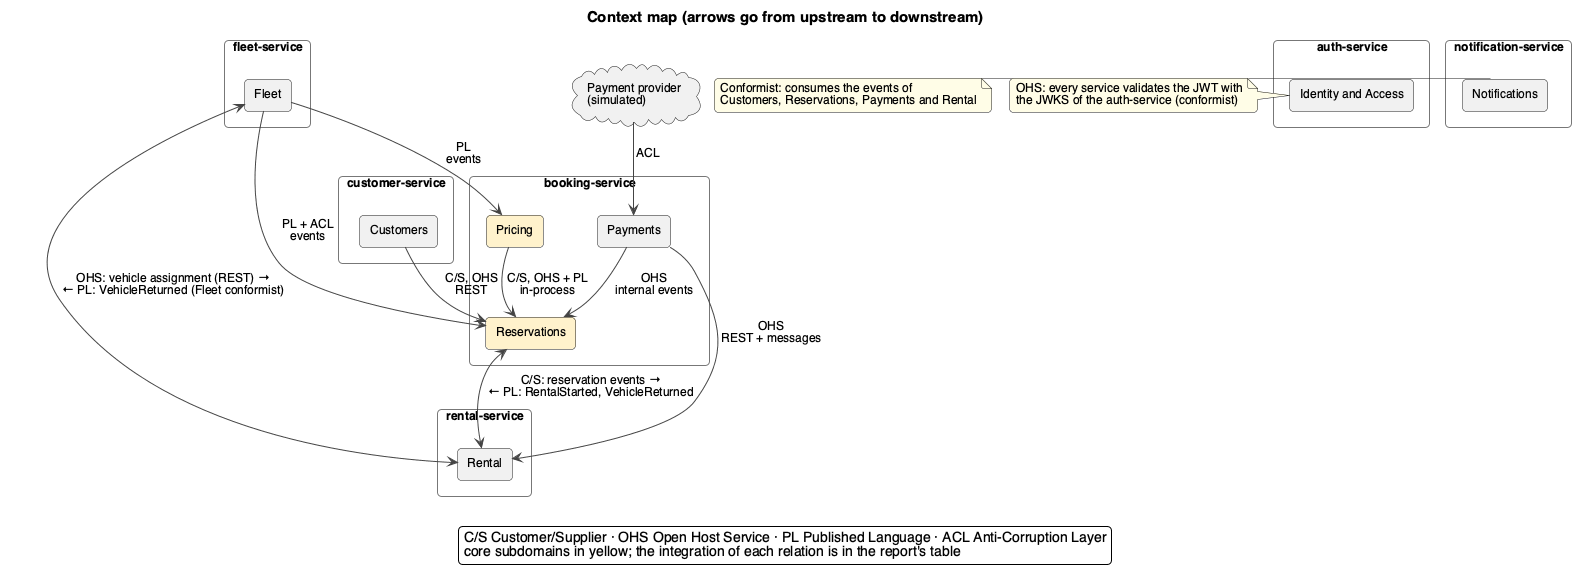

The diagram above was rendered by PlantUML. Its source (embedded in the PNG):
@startuml
!include style.iuml
!pragma layout smetana
title Context map (arrows go from upstream to downstream)

rectangle "auth-service" {
  component "Identity and Access" as IAM
}
rectangle "customer-service" {
  component "Customers" as CUS
}
rectangle "fleet-service" {
  component "Fleet" as FLE
}
cloud "Payment provider\n(simulated)" as PROV
rectangle "booking-service" {
  component "Pricing" as PRI #FFF2CC
  component "Reservations" as RES #FFF2CC
  component "Payments" as PAY
}
rectangle "rental-service" {
  component "Rental" as REN
}
rectangle "notification-service" {
  component "Notifications" as NOTI
}

CUS --> RES : C/S, OHS\nREST
FLE --> PRI : PL\nevents
FLE --> RES : PL + ACL\nevents
PRI --> RES : C/S, OHS + PL\nin-process
PROV --> PAY : ACL
PAY --> RES : OHS\ninternal events
PAY --> REN : OHS\nREST + messages
RES <--> REN : C/S: reservation events →\n← PL: RentalStarted, VehicleReturned
FLE <--> REN : OHS: vehicle assignment (REST) →\n← PL: VehicleReturned (Fleet conformist)

note right of NOTI
  Conformist: consumes the events of
  Customers, Reservations, Payments and Rental
end note
note right of IAM
  OHS: every service validates the JWT with
  the JWKS of the auth-service (conformist)
end note

legend bottom
  C/S Customer/Supplier · OHS Open Host Service · PL Published Language · ACL Anti-Corruption Layer
  core subdomains in yellow; the integration of each relation is in the report's table
endlegend
@enduml